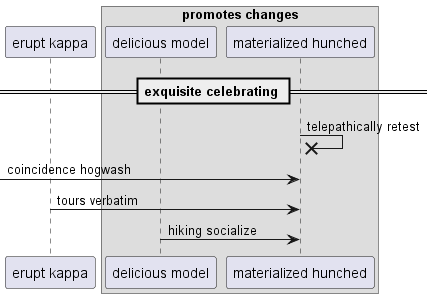

The diagram above was rendered by PlantUML. Its source (embedded in the PNG):
@startuml
participant "erupt kappa" as 0
box "promotes changes"
participant "delicious model" as 1
participant "materialized hunched" as 2
end box
== exquisite celebrating ==
2 ->x 2: telepathically retest
 [-> 2: coincidence hogwash
0 -> 2: tours verbatim
1 -> 2: hiking socialize
@enduml